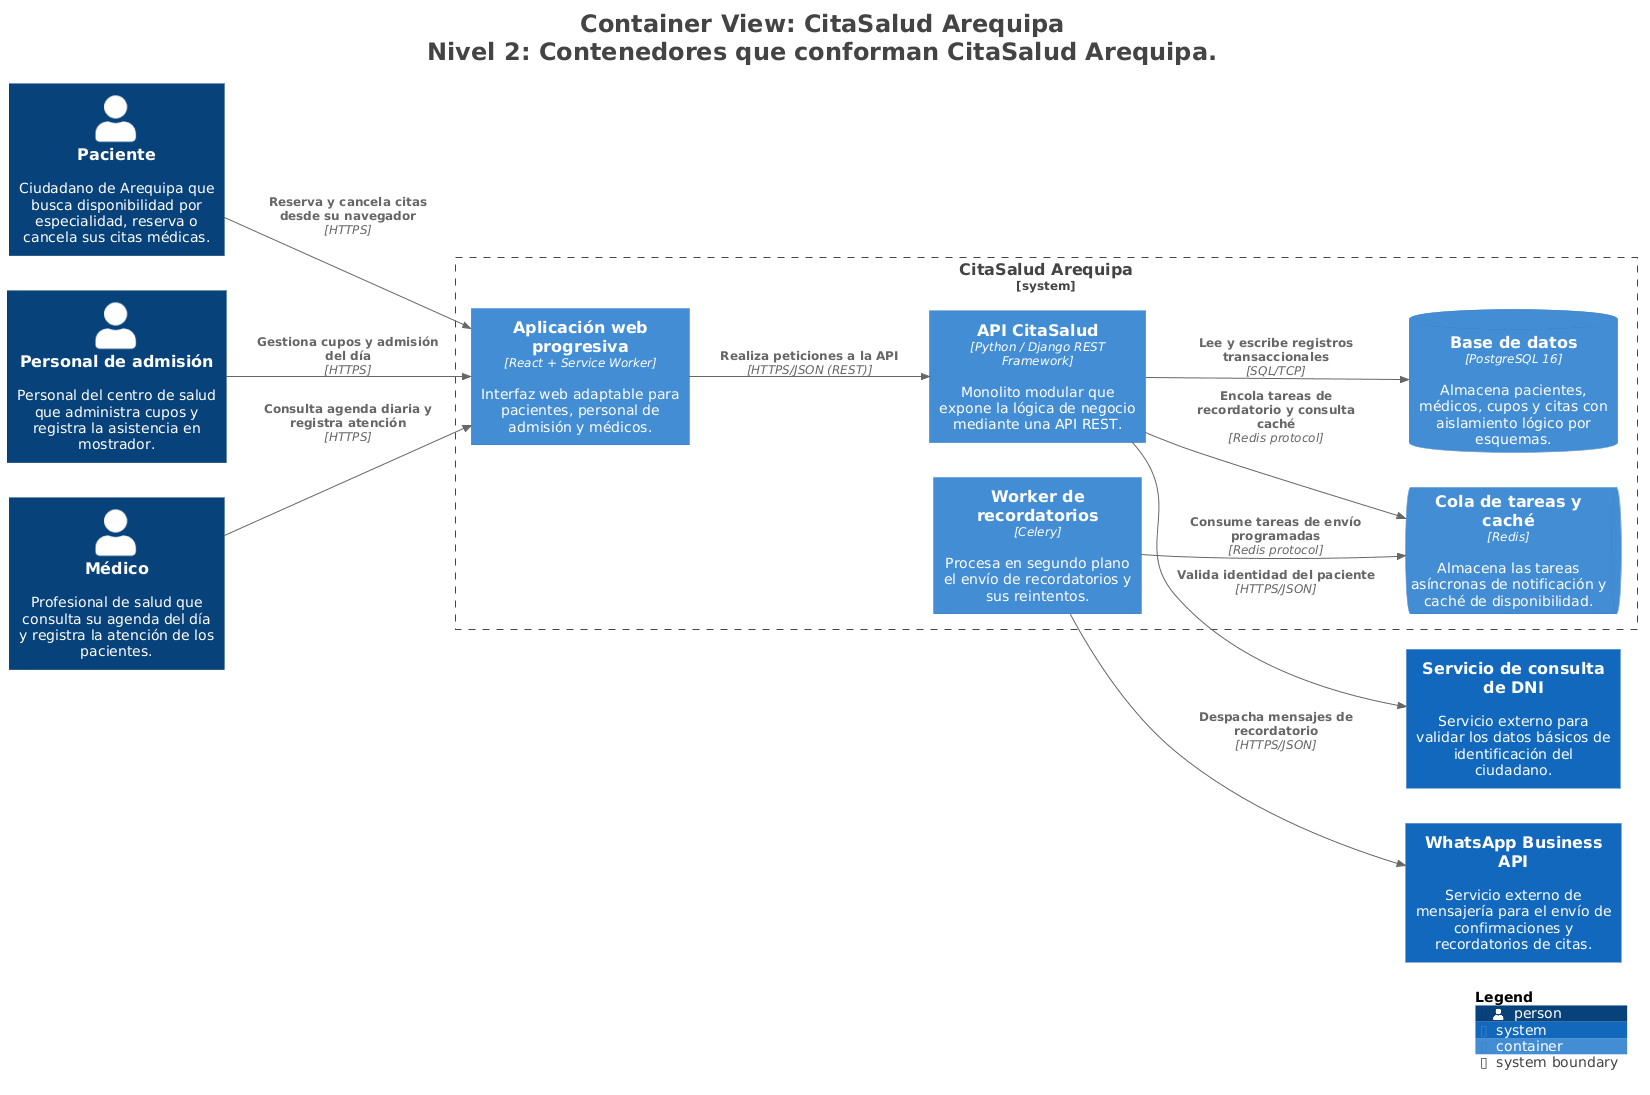

The diagram above was rendered by PlantUML. Its source (embedded in the PNG):
@startuml
title <size:24>Container View: CitaSalud Arequipa</size>\n<size:24>Nivel 2: Contenedores que conforman CitaSalud Arequipa.</size>

set separator none
left to right direction

<style>
  root {
    BackgroundColor: #ffffff
    FontColor: #444444
  }
</style>

!include <C4/C4>
!include <C4/C4_Context>
!include <C4/C4_Container>

Person(Paciente, "Paciente", $descr="Ciudadano de Arequipa que busca disponibilidad por especialidad, reserva o cancela sus citas médicas.", $tags="", $link="")
Person(Personaldeadmisión, "Personal de admisión", $descr="Personal del centro de salud que administra cupos y registra la asistencia en mostrador.", $tags="", $link="")
Person(Médico, "Médico", $descr="Profesional de salud que consulta su agenda del día y registra la atención de los pacientes.", $tags="", $link="")
System(WhatsAppBusinessAPI, "WhatsApp Business API", $descr="Servicio externo de mensajería para el envío de confirmaciones y recordatorios de citas.", $tags="", $link="")
System(ServiciodeconsultadeDNI, "Servicio de consulta de DNI", $descr="Servicio externo para validar los datos básicos de identificación del ciudadano.", $tags="", $link="")

System_Boundary("CitaSaludArequipa_boundary", "CitaSalud Arequipa", $tags="") {
  Container(CitaSaludArequipa.Workerderecordatorios, "Worker de recordatorios", $techn="Celery", $descr="Procesa en segundo plano el envío de recordatorios y sus reintentos.", $tags="", $link="")
  ContainerDb(CitaSaludArequipa.Basededatos, "Base de datos", $techn="PostgreSQL 16", $descr="Almacena pacientes, médicos, cupos y citas con aislamiento lógico por esquemas.", $tags="", $link="")
  ContainerQueue(CitaSaludArequipa.Coladetareasycaché, "Cola de tareas y caché", $techn="Redis", $descr="Almacena las tareas asíncronas de notificación y caché de disponibilidad.", $tags="", $link="")
  Container(CitaSaludArequipa.Aplicaciónwebprogresiva, "Aplicación web progresiva", $techn="React + Service Worker", $descr="Interfaz web adaptable para pacientes, personal de admisión y médicos.", $tags="", $link="")
  Container(CitaSaludArequipa.APICitaSalud, "API CitaSalud", $techn="Python / Django REST Framework", $descr="Monolito modular que expone la lógica de negocio mediante una API REST.", $tags="", $link="")
}

Rel(Paciente, CitaSaludArequipa.Aplicaciónwebprogresiva, "Reserva y cancela citas desde su navegador", $techn="HTTPS", $tags="", $link="")
Rel(Personaldeadmisión, CitaSaludArequipa.Aplicaciónwebprogresiva, "Gestiona cupos y admisión del día", $techn="HTTPS", $tags="", $link="")
Rel(Médico, CitaSaludArequipa.Aplicaciónwebprogresiva, "Consulta agenda diaria y registra atención", $techn="HTTPS", $tags="", $link="")
Rel(CitaSaludArequipa.Aplicaciónwebprogresiva, CitaSaludArequipa.APICitaSalud, "Realiza peticiones a la API", $techn="HTTPS/JSON (REST)", $tags="", $link="")
Rel(CitaSaludArequipa.APICitaSalud, CitaSaludArequipa.Basededatos, "Lee y escribe registros transaccionales", $techn="SQL/TCP", $tags="", $link="")
Rel(CitaSaludArequipa.APICitaSalud, CitaSaludArequipa.Coladetareasycaché, "Encola tareas de recordatorio y consulta caché", $techn="Redis protocol", $tags="", $link="")
Rel(CitaSaludArequipa.APICitaSalud, ServiciodeconsultadeDNI, "Valida identidad del paciente", $techn="HTTPS/JSON", $tags="", $link="")
Rel(CitaSaludArequipa.Workerderecordatorios, CitaSaludArequipa.Coladetareasycaché, "Consume tareas de envío programadas", $techn="Redis protocol", $tags="", $link="")
Rel(CitaSaludArequipa.Workerderecordatorios, WhatsAppBusinessAPI, "Despacha mensajes de recordatorio", $techn="HTTPS/JSON", $tags="", $link="")

SHOW_LEGEND(true)
hide stereotypes
@enduml